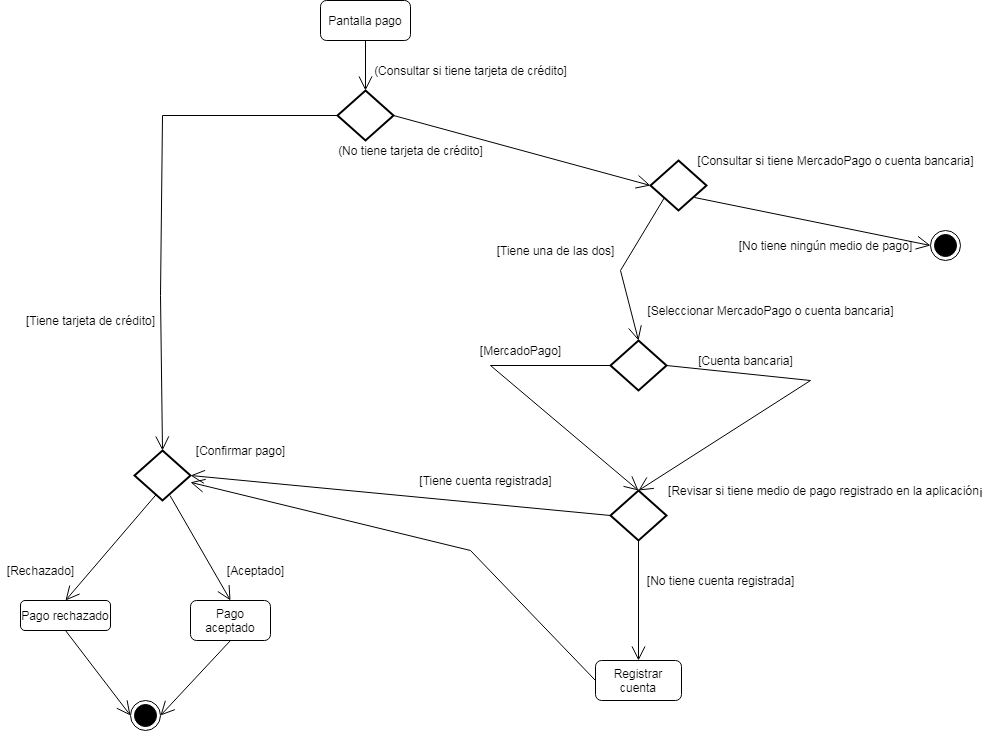

The diagram above was exported from draw.io. Its source (the exported page's mxGraphModel, read from the mxfile embedded in the PNG):
<mxGraphModel dx="1929" dy="1659" grid="1" gridSize="10" guides="1" tooltips="1" connect="1" arrows="1" fold="1" page="1" pageScale="1" pageWidth="827" pageHeight="1169" math="0" shadow="0">
  <root>
    <mxCell id="0" />
    <mxCell id="1" parent="0" />
    <mxCell id="l0bTL-i7XeFkLmK2itt1-1" value="Pantalla pago" style="rounded=1;whiteSpace=wrap;html=1;" parent="1" vertex="1">
      <mxGeometry x="310" y="-130" width="90" height="40" as="geometry" />
    </mxCell>
    <mxCell id="l0bTL-i7XeFkLmK2itt1-2" value="" style="endArrow=open;endFill=1;endSize=12;html=1;rounded=0;exitX=0.5;exitY=1;exitDx=0;exitDy=0;" parent="1" source="l0bTL-i7XeFkLmK2itt1-1" target="l0bTL-i7XeFkLmK2itt1-3" edge="1">
      <mxGeometry width="160" relative="1" as="geometry">
        <mxPoint x="350" y="170" as="sourcePoint" />
        <mxPoint x="355" y="140" as="targetPoint" />
      </mxGeometry>
    </mxCell>
    <mxCell id="l0bTL-i7XeFkLmK2itt1-3" value="" style="strokeWidth=2;html=1;shape=mxgraph.flowchart.decision;whiteSpace=wrap;" parent="1" vertex="1">
      <mxGeometry x="327" y="-40" width="56" height="50" as="geometry" />
    </mxCell>
    <mxCell id="l0bTL-i7XeFkLmK2itt1-4" value="(Consultar si tiene tarjeta de crédito]" style="text;html=1;align=center;verticalAlign=middle;resizable=0;points=[];autosize=1;strokeColor=none;fillColor=none;" parent="1" vertex="1">
      <mxGeometry x="355" y="-70" width="210" height="20" as="geometry" />
    </mxCell>
    <mxCell id="l0bTL-i7XeFkLmK2itt1-7" value="[Confirmar pago]" style="text;html=1;align=center;verticalAlign=middle;resizable=0;points=[];autosize=1;strokeColor=none;fillColor=none;" parent="1" vertex="1">
      <mxGeometry x="180" y="310" width="100" height="20" as="geometry" />
    </mxCell>
    <mxCell id="l0bTL-i7XeFkLmK2itt1-10" value="" style="strokeWidth=2;html=1;shape=mxgraph.flowchart.decision;whiteSpace=wrap;" parent="1" vertex="1">
      <mxGeometry x="124" y="320" width="56" height="50" as="geometry" />
    </mxCell>
    <mxCell id="l0bTL-i7XeFkLmK2itt1-11" value="" style="strokeWidth=2;html=1;shape=mxgraph.flowchart.decision;whiteSpace=wrap;" parent="1" vertex="1">
      <mxGeometry x="600" y="360" width="56" height="50" as="geometry" />
    </mxCell>
    <mxCell id="l0bTL-i7XeFkLmK2itt1-13" value="[Seleccionar MercadoPago o cuenta bancaria]" style="text;html=1;align=center;verticalAlign=middle;resizable=0;points=[];autosize=1;strokeColor=none;fillColor=none;" parent="1" vertex="1">
      <mxGeometry x="630" y="170" width="260" height="20" as="geometry" />
    </mxCell>
    <mxCell id="l0bTL-i7XeFkLmK2itt1-14" value="" style="endArrow=open;endFill=1;endSize=12;html=1;rounded=0;exitX=0;exitY=0.5;exitDx=0;exitDy=0;exitPerimeter=0;entryX=0.5;entryY=0;entryDx=0;entryDy=0;entryPerimeter=0;" parent="1" source="l0bTL-i7XeFkLmK2itt1-3" target="l0bTL-i7XeFkLmK2itt1-10" edge="1">
      <mxGeometry width="160" relative="1" as="geometry">
        <mxPoint x="240" y="170" as="sourcePoint" />
        <mxPoint x="240" y="230" as="targetPoint" />
        <Array as="points">
          <mxPoint x="152" y="-15" />
          <mxPoint x="150" y="165" />
        </Array>
      </mxGeometry>
    </mxCell>
    <mxCell id="l0bTL-i7XeFkLmK2itt1-15" value="[Tiene tarjeta de crédito]" style="text;html=1;align=center;verticalAlign=middle;resizable=0;points=[];autosize=1;strokeColor=none;fillColor=none;" parent="1" vertex="1">
      <mxGeometry x="10" y="180" width="140" height="20" as="geometry" />
    </mxCell>
    <mxCell id="l0bTL-i7XeFkLmK2itt1-16" value="Pago rechazado" style="rounded=1;whiteSpace=wrap;html=1;" parent="1" vertex="1">
      <mxGeometry x="10" y="470" width="90" height="30" as="geometry" />
    </mxCell>
    <mxCell id="l0bTL-i7XeFkLmK2itt1-17" value="Pago aceptado" style="rounded=1;whiteSpace=wrap;html=1;" parent="1" vertex="1">
      <mxGeometry x="180" y="470" width="80" height="40" as="geometry" />
    </mxCell>
    <mxCell id="l0bTL-i7XeFkLmK2itt1-18" value="[Revisar si tiene medio de pago registrado en la aplicación¡" style="text;html=1;align=center;verticalAlign=middle;resizable=0;points=[];autosize=1;strokeColor=none;fillColor=none;" parent="1" vertex="1">
      <mxGeometry x="650" y="350" width="330" height="20" as="geometry" />
    </mxCell>
    <mxCell id="l0bTL-i7XeFkLmK2itt1-19" value="" style="endArrow=open;endFill=1;endSize=12;html=1;rounded=0;exitX=0;exitY=0.5;exitDx=0;exitDy=0;entryX=1;entryY=0.5;entryDx=0;entryDy=0;entryPerimeter=0;exitPerimeter=0;" parent="1" source="l0bTL-i7XeFkLmK2itt1-11" target="l0bTL-i7XeFkLmK2itt1-10" edge="1">
      <mxGeometry width="160" relative="1" as="geometry">
        <mxPoint x="400" y="300" as="sourcePoint" />
        <mxPoint x="400" y="360" as="targetPoint" />
      </mxGeometry>
    </mxCell>
    <mxCell id="l0bTL-i7XeFkLmK2itt1-20" value="[Tiene cuenta registrada]" style="text;html=1;align=center;verticalAlign=middle;resizable=0;points=[];autosize=1;strokeColor=none;fillColor=none;" parent="1" vertex="1">
      <mxGeometry x="400" y="340" width="150" height="20" as="geometry" />
    </mxCell>
    <mxCell id="l0bTL-i7XeFkLmK2itt1-21" value="" style="endArrow=open;endFill=1;endSize=12;html=1;rounded=0;exitX=0.635;exitY=0.901;exitDx=0;exitDy=0;exitPerimeter=0;entryX=0.5;entryY=0;entryDx=0;entryDy=0;" parent="1" source="l0bTL-i7XeFkLmK2itt1-10" target="l0bTL-i7XeFkLmK2itt1-17" edge="1">
      <mxGeometry width="160" relative="1" as="geometry">
        <mxPoint x="229.5" y="360" as="sourcePoint" />
        <mxPoint x="229.5" y="420" as="targetPoint" />
      </mxGeometry>
    </mxCell>
    <mxCell id="l0bTL-i7XeFkLmK2itt1-22" value="" style="endArrow=open;endFill=1;endSize=12;html=1;rounded=0;exitX=0.386;exitY=0.883;exitDx=0;exitDy=0;exitPerimeter=0;entryX=0.5;entryY=0;entryDx=0;entryDy=0;" parent="1" source="l0bTL-i7XeFkLmK2itt1-10" target="l0bTL-i7XeFkLmK2itt1-16" edge="1">
      <mxGeometry width="160" relative="1" as="geometry">
        <mxPoint x="178.01600000000008" y="365" as="sourcePoint" />
        <mxPoint x="239.5" y="430" as="targetPoint" />
      </mxGeometry>
    </mxCell>
    <mxCell id="l0bTL-i7XeFkLmK2itt1-23" value="[Aceptado]" style="text;html=1;align=center;verticalAlign=middle;resizable=0;points=[];autosize=1;strokeColor=none;fillColor=none;" parent="1" vertex="1">
      <mxGeometry x="210" y="430" width="70" height="20" as="geometry" />
    </mxCell>
    <mxCell id="l0bTL-i7XeFkLmK2itt1-24" value="[Rechazado]" style="text;html=1;align=center;verticalAlign=middle;resizable=0;points=[];autosize=1;strokeColor=none;fillColor=none;" parent="1" vertex="1">
      <mxGeometry x="-10" y="430" width="80" height="20" as="geometry" />
    </mxCell>
    <mxCell id="l0bTL-i7XeFkLmK2itt1-25" value="Registrar cuenta" style="rounded=1;whiteSpace=wrap;html=1;" parent="1" vertex="1">
      <mxGeometry x="585" y="530" width="86" height="40" as="geometry" />
    </mxCell>
    <mxCell id="l0bTL-i7XeFkLmK2itt1-26" value="" style="endArrow=open;endFill=1;endSize=12;html=1;rounded=0;exitX=0.5;exitY=1;exitDx=0;exitDy=0;exitPerimeter=0;" parent="1" source="l0bTL-i7XeFkLmK2itt1-11" target="l0bTL-i7XeFkLmK2itt1-25" edge="1">
      <mxGeometry width="160" relative="1" as="geometry">
        <mxPoint x="178.01600000000008" y="365" as="sourcePoint" />
        <mxPoint x="230" y="480" as="targetPoint" />
      </mxGeometry>
    </mxCell>
    <mxCell id="l0bTL-i7XeFkLmK2itt1-27" value="[No tiene cuenta registrada]" style="text;html=1;align=center;verticalAlign=middle;resizable=0;points=[];autosize=1;strokeColor=none;fillColor=none;" parent="1" vertex="1">
      <mxGeometry x="630" y="440" width="160" height="20" as="geometry" />
    </mxCell>
    <mxCell id="l0bTL-i7XeFkLmK2itt1-28" value="" style="endArrow=open;endFill=1;endSize=12;html=1;rounded=0;exitX=0;exitY=0.5;exitDx=0;exitDy=0;" parent="1" source="l0bTL-i7XeFkLmK2itt1-25" target="l0bTL-i7XeFkLmK2itt1-10" edge="1">
      <mxGeometry width="160" relative="1" as="geometry">
        <mxPoint x="178.01600000000008" y="365" as="sourcePoint" />
        <mxPoint x="230" y="480" as="targetPoint" />
        <Array as="points">
          <mxPoint x="460" y="420" />
        </Array>
      </mxGeometry>
    </mxCell>
    <mxCell id="l0bTL-i7XeFkLmK2itt1-29" value="" style="ellipse;html=1;shape=endState;fillColor=#000000;strokeColor=#000000;" parent="1" vertex="1">
      <mxGeometry x="120" y="570" width="30" height="30" as="geometry" />
    </mxCell>
    <mxCell id="l0bTL-i7XeFkLmK2itt1-30" value="" style="endArrow=open;endFill=1;endSize=12;html=1;rounded=0;exitX=0.5;exitY=1;exitDx=0;exitDy=0;entryX=0;entryY=0.5;entryDx=0;entryDy=0;" parent="1" source="l0bTL-i7XeFkLmK2itt1-16" target="l0bTL-i7XeFkLmK2itt1-29" edge="1">
      <mxGeometry width="160" relative="1" as="geometry">
        <mxPoint x="188.01600000000008" y="375" as="sourcePoint" />
        <mxPoint x="240" y="490" as="targetPoint" />
      </mxGeometry>
    </mxCell>
    <mxCell id="l0bTL-i7XeFkLmK2itt1-31" value="" style="endArrow=open;endFill=1;endSize=12;html=1;rounded=0;exitX=0.5;exitY=1;exitDx=0;exitDy=0;entryX=1;entryY=0.5;entryDx=0;entryDy=0;" parent="1" source="l0bTL-i7XeFkLmK2itt1-17" target="l0bTL-i7XeFkLmK2itt1-29" edge="1">
      <mxGeometry width="160" relative="1" as="geometry">
        <mxPoint x="198.01600000000008" y="385" as="sourcePoint" />
        <mxPoint x="250" y="500" as="targetPoint" />
      </mxGeometry>
    </mxCell>
    <mxCell id="6646Qcfo4w3MMPpVRQoc-1" value="" style="strokeWidth=2;html=1;shape=mxgraph.flowchart.decision;whiteSpace=wrap;" parent="1" vertex="1">
      <mxGeometry x="600" y="210" width="56" height="50" as="geometry" />
    </mxCell>
    <mxCell id="6646Qcfo4w3MMPpVRQoc-2" value="" style="endArrow=open;endFill=1;endSize=12;html=1;rounded=0;exitX=1;exitY=0.5;exitDx=0;exitDy=0;exitPerimeter=0;entryX=0;entryY=0.5;entryDx=0;entryDy=0;entryPerimeter=0;" parent="1" source="l0bTL-i7XeFkLmK2itt1-3" target="AW-fFSyWpGmU8JWtkB9j-4" edge="1">
      <mxGeometry width="160" relative="1" as="geometry">
        <mxPoint x="419.99999999999994" y="169.99999999999994" as="sourcePoint" />
        <mxPoint x="480.44" y="274.95" as="targetPoint" />
        <Array as="points" />
      </mxGeometry>
    </mxCell>
    <mxCell id="6646Qcfo4w3MMPpVRQoc-3" value="" style="endArrow=open;endFill=1;endSize=12;html=1;rounded=0;exitX=0;exitY=0.5;exitDx=0;exitDy=0;exitPerimeter=0;entryX=0.5;entryY=0;entryDx=0;entryDy=0;entryPerimeter=0;" parent="1" source="6646Qcfo4w3MMPpVRQoc-1" target="l0bTL-i7XeFkLmK2itt1-11" edge="1">
      <mxGeometry width="160" relative="1" as="geometry">
        <mxPoint x="530" y="259.99999999999994" as="sourcePoint" />
        <mxPoint x="590.44" y="364.95" as="targetPoint" />
        <Array as="points">
          <mxPoint x="480" y="235" />
        </Array>
      </mxGeometry>
    </mxCell>
    <mxCell id="6646Qcfo4w3MMPpVRQoc-4" value="" style="endArrow=open;endFill=1;endSize=12;html=1;rounded=0;exitX=1;exitY=0.5;exitDx=0;exitDy=0;exitPerimeter=0;entryX=0.5;entryY=0;entryDx=0;entryDy=0;entryPerimeter=0;" parent="1" source="6646Qcfo4w3MMPpVRQoc-1" target="l0bTL-i7XeFkLmK2itt1-11" edge="1">
      <mxGeometry width="160" relative="1" as="geometry">
        <mxPoint x="671" y="267.53" as="sourcePoint" />
        <mxPoint x="731.44" y="372.48" as="targetPoint" />
        <Array as="points">
          <mxPoint x="800" y="250" />
        </Array>
      </mxGeometry>
    </mxCell>
    <mxCell id="6646Qcfo4w3MMPpVRQoc-5" value="[MercadoPago]" style="text;html=1;align=center;verticalAlign=middle;resizable=0;points=[];autosize=1;strokeColor=none;fillColor=none;" parent="1" vertex="1">
      <mxGeometry x="460" y="210" width="100" height="20" as="geometry" />
    </mxCell>
    <mxCell id="6646Qcfo4w3MMPpVRQoc-6" value="[Cuenta bancaria]" style="text;html=1;align=center;verticalAlign=middle;resizable=0;points=[];autosize=1;strokeColor=none;fillColor=none;" parent="1" vertex="1">
      <mxGeometry x="680" y="220" width="110" height="20" as="geometry" />
    </mxCell>
    <mxCell id="AW-fFSyWpGmU8JWtkB9j-4" value="" style="strokeWidth=2;html=1;shape=mxgraph.flowchart.decision;whiteSpace=wrap;" parent="1" vertex="1">
      <mxGeometry x="640" y="30" width="56" height="50" as="geometry" />
    </mxCell>
    <mxCell id="AW-fFSyWpGmU8JWtkB9j-5" value="[Consultar si tiene MercadoPago o cuenta bancaria]" style="text;html=1;align=center;verticalAlign=middle;resizable=0;points=[];autosize=1;strokeColor=none;fillColor=none;" parent="1" vertex="1">
      <mxGeometry x="680" y="20" width="290" height="20" as="geometry" />
    </mxCell>
    <mxCell id="AW-fFSyWpGmU8JWtkB9j-6" value="(No tiene tarjeta de crédito]" style="text;html=1;align=center;verticalAlign=middle;resizable=0;points=[];autosize=1;strokeColor=none;fillColor=none;" parent="1" vertex="1">
      <mxGeometry x="320" y="10" width="160" height="20" as="geometry" />
    </mxCell>
    <mxCell id="AW-fFSyWpGmU8JWtkB9j-7" value="" style="endArrow=open;endFill=1;endSize=12;html=1;rounded=0;exitX=0.25;exitY=0.74;exitDx=0;exitDy=0;exitPerimeter=0;entryX=0.5;entryY=0;entryDx=0;entryDy=0;entryPerimeter=0;" parent="1" source="AW-fFSyWpGmU8JWtkB9j-4" target="6646Qcfo4w3MMPpVRQoc-1" edge="1">
      <mxGeometry width="160" relative="1" as="geometry">
        <mxPoint x="474.5" y="110" as="sourcePoint" />
        <mxPoint x="474.5" y="160" as="targetPoint" />
        <Array as="points">
          <mxPoint x="610" y="140" />
        </Array>
      </mxGeometry>
    </mxCell>
    <mxCell id="AW-fFSyWpGmU8JWtkB9j-8" value="" style="endArrow=open;endFill=1;endSize=12;html=1;rounded=0;exitX=0.786;exitY=0.74;exitDx=0;exitDy=0;entryX=0;entryY=0.5;entryDx=0;entryDy=0;exitPerimeter=0;" parent="1" source="AW-fFSyWpGmU8JWtkB9j-4" target="AW-fFSyWpGmU8JWtkB9j-10" edge="1">
      <mxGeometry width="160" relative="1" as="geometry">
        <mxPoint x="430" y="90" as="sourcePoint" />
        <mxPoint x="430" y="140" as="targetPoint" />
      </mxGeometry>
    </mxCell>
    <mxCell id="AW-fFSyWpGmU8JWtkB9j-9" value="[Tiene una de las dos]" style="text;html=1;align=center;verticalAlign=middle;resizable=0;points=[];autosize=1;strokeColor=none;fillColor=none;" parent="1" vertex="1">
      <mxGeometry x="480" y="110" width="130" height="20" as="geometry" />
    </mxCell>
    <mxCell id="AW-fFSyWpGmU8JWtkB9j-10" value="" style="ellipse;html=1;shape=endState;fillColor=#000000;strokeColor=#000000;" parent="1" vertex="1">
      <mxGeometry x="920" y="100" width="30" height="30" as="geometry" />
    </mxCell>
    <mxCell id="AW-fFSyWpGmU8JWtkB9j-11" value="[No tiene ningún medio de pago]" style="text;html=1;align=center;verticalAlign=middle;resizable=0;points=[];autosize=1;strokeColor=none;fillColor=none;" parent="1" vertex="1">
      <mxGeometry x="720" y="105" width="190" height="20" as="geometry" />
    </mxCell>
  </root>
</mxGraphModel>